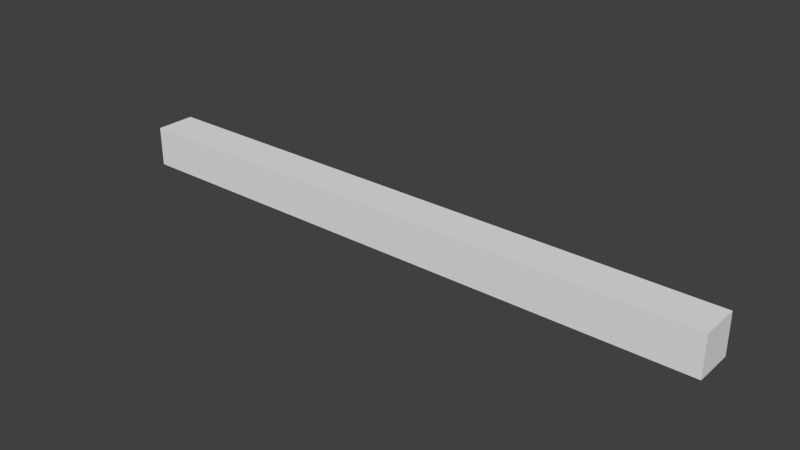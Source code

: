 # Source: short_15.blend  (saved by Blender 2.76.0; exported with 4.5.12 LTS)
import bpy
from mathutils import Matrix  # noqa: F401  (used for matrix-valued properties, if any)

bpy.ops.wm.read_factory_settings(use_empty=True)
scene = bpy.context.scene
scene.name = 'Scene'

# ---- collections
col_collection_15 = bpy.data.collections.new('Collection 15'); scene.collection.children.link(col_collection_15)

# ---- world
world_world = bpy.data.worlds.new('World'); scene.world = world_world
world_world.color = (0.05088, 0.05088, 0.05088)
world_world.use_sun_shadow = False
world_world.sun_shadow_jitter_overblur = 0.0
world_world.cycles.sampling_method = 'MANUAL'
world_world.cycles.sample_map_resolution = 256

# ---- meshes
me_cube_015 = bpy.data.meshes.new('Cube.015')
me_cube_015.from_pydata([(-15.0, -0.5, -1.0), (-15.0, -0.5, 0.0), (-15.0, 0.5, -1.0), (-15.0, 0.5, 0.0), (4.768e-07, -0.5, -1.0), (4.768e-07, -0.5, 0.0), (4.768e-07, 0.5, -1.0), (4.768e-07, 0.5, 0.0)], [], [(1, 3, 2, 0), (3, 7, 6, 2), (7, 5, 4, 6), (5, 1, 0, 4), (0, 2, 6, 4), (5, 7, 3, 1)])
me_cube_015.use_remesh_preserve_volume = False
me_cube_015.use_remesh_preserve_attributes = False
me_cube_015.use_mirror_vertex_groups = False
me_cube_015.update()

# ---- objects
ob_short_15 = bpy.data.objects.new('short_15', me_cube_015)

# ---- transforms, parenting, visibility, modifiers, constraints
ob_short_15.location = (-4.768e-07, 0.0, 0.0)
ob_short_15.lineart.crease_threshold = 0.0

# ---- collection membership
col_collection_15.objects.link(ob_short_15)

# ---- scene / render settings (as saved in the file)
scene.frame_start = 1; scene.frame_end = 250; scene.frame_set(1)
scene.render.engine = 'BLENDER_EEVEE_NEXT'
scene.render.resolution_percentage = 50
scene.render.dither_intensity = 0.0
scene.cycles.use_denoising = False
scene.cycles.samples = 10
scene.cycles.sampling_pattern = 'TABULATED_SOBOL'
scene.cycles.light_sampling_threshold = 0.0
scene.cycles.use_adaptive_sampling = False
scene.cycles.use_light_tree = False
scene.cycles.blur_glossy = 0.0
scene.cycles.pixel_filter_type = 'GAUSSIAN'
scene.cycles.sample_clamp_indirect = 0.0
scene.view_settings.view_transform = 'Standard'
bpy.context.view_layer.update()

# ---- added for rendering (the .blend has no active camera and no usable light): camera, sun
cam_auto = bpy.data.cameras.new('AutoCamera')
cam_auto.lens = 50.0
cam_auto.sensor_width = 36.0
cam_auto.clip_end = 1000.0
ob_auto_camera = bpy.data.objects.new('AutoCamera', cam_auto)
scene.collection.objects.link(ob_auto_camera)
ob_auto_camera.location = (6.43991, -16.7279, 10.6519)
ob_auto_camera.rotation_euler = (1.09748, -7.21219e-08, 0.694738)
scene.camera = ob_auto_camera
light_auto_sun = bpy.data.lights.new('AutoSun', 'SUN')
light_auto_sun.energy = 3.0
light_auto_sun.angle = 0.0523599
ob_auto_sun = bpy.data.objects.new('AutoSun', light_auto_sun)
scene.collection.objects.link(ob_auto_sun)
ob_auto_sun.rotation_euler = (0.872665, 0.174533, 0.523599)
bpy.context.view_layer.update()
